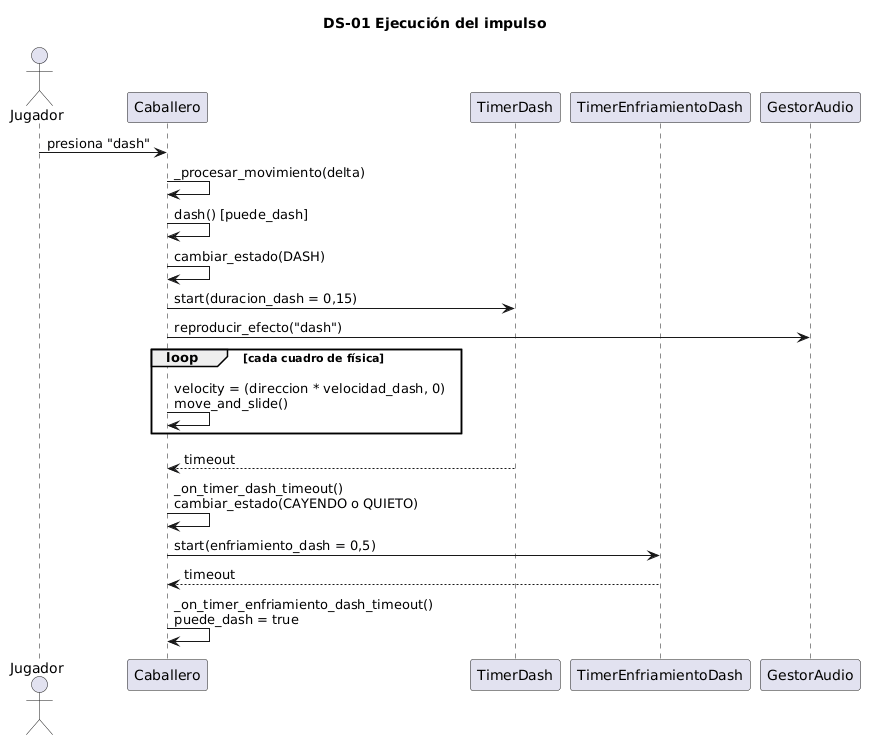

The diagram above was rendered by PlantUML. Its source (embedded in the PNG):
@startuml
title DS-01 Ejecución del impulso
actor Jugador
participant "Caballero" as C
participant "TimerDash" as TD
participant "TimerEnfriamientoDash" as TE
participant "GestorAudio" as GA
Jugador -> C : presiona "dash"
C -> C : _procesar_movimiento(delta)
C -> C : dash() [puede_dash]
C -> C : cambiar_estado(DASH)
C -> TD : start(duracion_dash = 0,15)
C -> GA : reproducir_efecto("dash")
loop cada cuadro de física
  C -> C : velocity = (direccion * velocidad_dash, 0)\nmove_and_slide()
end
TD --> C : timeout
C -> C : _on_timer_dash_timeout()\ncambiar_estado(CAYENDO o QUIETO)
C -> TE : start(enfriamiento_dash = 0,5)
TE --> C : timeout
C -> C : _on_timer_enfriamiento_dash_timeout()\npuede_dash = true
@enduml